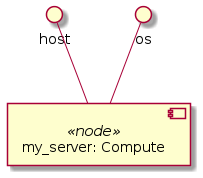

The diagram above was rendered by PlantUML. Its source (embedded in the PNG):
@startuml
skinparam componentStyle uml2

component "my_server: Compute" <<node>> as node_my_server
interface "host" as node_my_server_host
node_my_server_host -- node_my_server
interface "os" as node_my_server_os
node_my_server_os -- node_my_server

@enduml